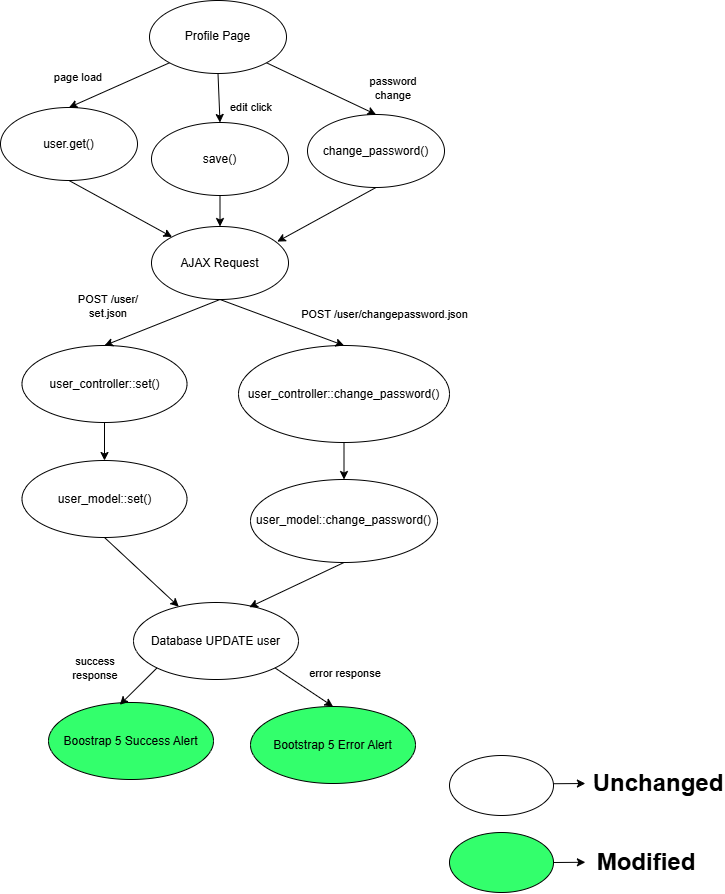

The diagram above was exported from draw.io. Its source (the exported page's mxGraphModel, read from the mxfile embedded in the PNG):
<mxGraphModel dx="2230" dy="1064" grid="0" gridSize="10" guides="1" tooltips="1" connect="1" arrows="1" fold="1" page="1" pageScale="1" pageWidth="850" pageHeight="1100" math="0" shadow="0">
  <root>
    <mxCell id="0" />
    <mxCell id="1" parent="0" />
    <mxCell id="OrNw5JBMzvwHSRsIyEgQ-2" edge="1" parent="1" source="t2bbwZIobFj3v8S_ru26-1" style="rounded=0;orthogonalLoop=1;jettySize=auto;html=1;exitX=0;exitY=1;exitDx=0;exitDy=0;entryX=0.5;entryY=0;entryDx=0;entryDy=0;" target="t2bbwZIobFj3v8S_ru26-2">
      <mxGeometry relative="1" as="geometry" />
    </mxCell>
    <mxCell id="OrNw5JBMzvwHSRsIyEgQ-3" edge="1" parent="1" source="t2bbwZIobFj3v8S_ru26-1" style="edgeStyle=none;shape=connector;rounded=0;orthogonalLoop=1;jettySize=auto;html=1;exitX=0.5;exitY=1;exitDx=0;exitDy=0;entryX=0.5;entryY=0;entryDx=0;entryDy=0;strokeColor=default;align=center;verticalAlign=middle;fontFamily=Helvetica;fontSize=11;fontColor=default;labelBackgroundColor=default;endArrow=classic;" target="t2bbwZIobFj3v8S_ru26-3">
      <mxGeometry relative="1" as="geometry" />
    </mxCell>
    <mxCell id="OrNw5JBMzvwHSRsIyEgQ-4" edge="1" parent="1" source="t2bbwZIobFj3v8S_ru26-1" style="edgeStyle=none;shape=connector;rounded=0;orthogonalLoop=1;jettySize=auto;html=1;exitX=1;exitY=1;exitDx=0;exitDy=0;entryX=0.5;entryY=0;entryDx=0;entryDy=0;strokeColor=default;align=center;verticalAlign=middle;fontFamily=Helvetica;fontSize=11;fontColor=default;labelBackgroundColor=default;endArrow=classic;" target="t2bbwZIobFj3v8S_ru26-4">
      <mxGeometry relative="1" as="geometry" />
    </mxCell>
    <mxCell id="t2bbwZIobFj3v8S_ru26-1" parent="1" style="ellipse;whiteSpace=wrap;html=1;" value="Profile Page" vertex="1">
      <mxGeometry height="73" width="137" x="180" y="44" as="geometry" />
    </mxCell>
    <mxCell id="OrNw5JBMzvwHSRsIyEgQ-16" edge="1" parent="1" source="t2bbwZIobFj3v8S_ru26-2" style="edgeStyle=none;shape=connector;rounded=0;orthogonalLoop=1;jettySize=auto;html=1;exitX=0.5;exitY=1;exitDx=0;exitDy=0;strokeColor=default;align=center;verticalAlign=middle;fontFamily=Helvetica;fontSize=11;fontColor=default;labelBackgroundColor=default;endArrow=classic;fillColor=none;" target="OrNw5JBMzvwHSRsIyEgQ-14">
      <mxGeometry relative="1" as="geometry" />
    </mxCell>
    <mxCell id="t2bbwZIobFj3v8S_ru26-2" parent="1" style="ellipse;whiteSpace=wrap;html=1;fillColor=none;" value="user.get()" vertex="1">
      <mxGeometry height="73" width="137" x="31" y="151" as="geometry" />
    </mxCell>
    <mxCell id="OrNw5JBMzvwHSRsIyEgQ-17" edge="1" parent="1" source="t2bbwZIobFj3v8S_ru26-3" style="edgeStyle=none;shape=connector;rounded=0;orthogonalLoop=1;jettySize=auto;html=1;exitX=0.5;exitY=1;exitDx=0;exitDy=0;entryX=0.5;entryY=0;entryDx=0;entryDy=0;strokeColor=default;align=center;verticalAlign=middle;fontFamily=Helvetica;fontSize=11;fontColor=default;labelBackgroundColor=default;endArrow=classic;fillColor=none;" target="OrNw5JBMzvwHSRsIyEgQ-14">
      <mxGeometry relative="1" as="geometry" />
    </mxCell>
    <mxCell id="t2bbwZIobFj3v8S_ru26-3" parent="1" style="ellipse;whiteSpace=wrap;html=1;fillColor=none;" value="save()" vertex="1">
      <mxGeometry height="73" width="137" x="182" y="166" as="geometry" />
    </mxCell>
    <mxCell id="t2bbwZIobFj3v8S_ru26-4" parent="1" style="ellipse;whiteSpace=wrap;html=1;fillColor=none;" value="change_password()" vertex="1">
      <mxGeometry height="73" width="137" x="338" y="158" as="geometry" />
    </mxCell>
    <mxCell id="OrNw5JBMzvwHSRsIyEgQ-5" parent="1" style="text;html=1;whiteSpace=wrap;strokeColor=none;fillColor=none;align=center;verticalAlign=middle;rounded=0;fontFamily=Helvetica;fontSize=11;fontColor=default;labelBackgroundColor=default;" value="page load" vertex="1">
      <mxGeometry height="30" width="60" x="79" y="106" as="geometry" />
    </mxCell>
    <mxCell id="OrNw5JBMzvwHSRsIyEgQ-6" parent="1" style="text;html=1;whiteSpace=wrap;strokeColor=none;fillColor=none;align=center;verticalAlign=middle;rounded=0;fontFamily=Helvetica;fontSize=11;fontColor=default;labelBackgroundColor=default;" value="edit click" vertex="1">
      <mxGeometry height="30" width="60" x="252" y="136" as="geometry" />
    </mxCell>
    <mxCell id="OrNw5JBMzvwHSRsIyEgQ-7" parent="1" style="text;html=1;whiteSpace=wrap;strokeColor=none;fillColor=none;align=center;verticalAlign=middle;rounded=0;fontFamily=Helvetica;fontSize=11;fontColor=default;labelBackgroundColor=default;" value="password change" vertex="1">
      <mxGeometry height="30" width="60" x="394" y="117" as="geometry" />
    </mxCell>
    <mxCell id="OrNw5JBMzvwHSRsIyEgQ-21" edge="1" parent="1" source="OrNw5JBMzvwHSRsIyEgQ-14" style="edgeStyle=none;shape=connector;rounded=0;orthogonalLoop=1;jettySize=auto;html=1;exitX=0.5;exitY=1;exitDx=0;exitDy=0;entryX=0.5;entryY=0;entryDx=0;entryDy=0;strokeColor=default;align=center;verticalAlign=middle;fontFamily=Helvetica;fontSize=11;fontColor=default;labelBackgroundColor=default;endArrow=classic;fillColor=none;" target="OrNw5JBMzvwHSRsIyEgQ-19">
      <mxGeometry relative="1" as="geometry" />
    </mxCell>
    <mxCell id="OrNw5JBMzvwHSRsIyEgQ-22" edge="1" parent="1" source="OrNw5JBMzvwHSRsIyEgQ-14" style="edgeStyle=none;shape=connector;rounded=0;orthogonalLoop=1;jettySize=auto;html=1;exitX=0.5;exitY=1;exitDx=0;exitDy=0;entryX=0.5;entryY=0;entryDx=0;entryDy=0;strokeColor=default;align=center;verticalAlign=middle;fontFamily=Helvetica;fontSize=11;fontColor=default;labelBackgroundColor=default;endArrow=classic;fillColor=none;" target="OrNw5JBMzvwHSRsIyEgQ-20">
      <mxGeometry relative="1" as="geometry" />
    </mxCell>
    <mxCell id="OrNw5JBMzvwHSRsIyEgQ-14" parent="1" style="ellipse;whiteSpace=wrap;html=1;fillColor=none;" value="AJAX Request" vertex="1">
      <mxGeometry height="73" width="137" x="182" y="270" as="geometry" />
    </mxCell>
    <mxCell id="OrNw5JBMzvwHSRsIyEgQ-18" edge="1" parent="1" source="t2bbwZIobFj3v8S_ru26-4" style="edgeStyle=none;shape=connector;rounded=0;orthogonalLoop=1;jettySize=auto;html=1;exitX=0.5;exitY=1;exitDx=0;exitDy=0;entryX=0.918;entryY=0.207;entryDx=0;entryDy=0;entryPerimeter=0;strokeColor=default;align=center;verticalAlign=middle;fontFamily=Helvetica;fontSize=11;fontColor=default;labelBackgroundColor=default;endArrow=classic;fillColor=none;" target="OrNw5JBMzvwHSRsIyEgQ-14">
      <mxGeometry relative="1" as="geometry" />
    </mxCell>
    <mxCell id="OrNw5JBMzvwHSRsIyEgQ-27" edge="1" parent="1" source="OrNw5JBMzvwHSRsIyEgQ-19" style="edgeStyle=none;shape=connector;rounded=0;orthogonalLoop=1;jettySize=auto;html=1;exitX=0.5;exitY=1;exitDx=0;exitDy=0;entryX=0.5;entryY=0;entryDx=0;entryDy=0;strokeColor=default;align=center;verticalAlign=middle;fontFamily=Helvetica;fontSize=11;fontColor=default;labelBackgroundColor=default;endArrow=classic;fillColor=none;" target="OrNw5JBMzvwHSRsIyEgQ-25">
      <mxGeometry relative="1" as="geometry" />
    </mxCell>
    <mxCell id="OrNw5JBMzvwHSRsIyEgQ-19" parent="1" style="ellipse;whiteSpace=wrap;html=1;fillColor=none;" value="user_controller::set()" vertex="1">
      <mxGeometry height="77" width="165" x="52.5" y="389" as="geometry" />
    </mxCell>
    <mxCell id="OrNw5JBMzvwHSRsIyEgQ-28" edge="1" parent="1" source="OrNw5JBMzvwHSRsIyEgQ-20" style="edgeStyle=none;shape=connector;rounded=0;orthogonalLoop=1;jettySize=auto;html=1;exitX=0.5;exitY=1;exitDx=0;exitDy=0;entryX=0.5;entryY=0;entryDx=0;entryDy=0;strokeColor=default;align=center;verticalAlign=middle;fontFamily=Helvetica;fontSize=11;fontColor=default;labelBackgroundColor=default;endArrow=classic;fillColor=none;" target="OrNw5JBMzvwHSRsIyEgQ-26">
      <mxGeometry relative="1" as="geometry" />
    </mxCell>
    <mxCell id="OrNw5JBMzvwHSRsIyEgQ-20" parent="1" style="ellipse;whiteSpace=wrap;html=1;fillColor=none;" value="user_controller::change_password()" vertex="1">
      <mxGeometry height="97" width="211" x="269" y="389" as="geometry" />
    </mxCell>
    <mxCell id="OrNw5JBMzvwHSRsIyEgQ-23" parent="1" style="text;html=1;whiteSpace=wrap;strokeColor=none;fillColor=none;align=center;verticalAlign=middle;rounded=0;fontFamily=Helvetica;fontSize=11;fontColor=default;labelBackgroundColor=default;" value="POST /user/&lt;br&gt;   set.json" vertex="1">
      <mxGeometry height="30" width="76" x="101" y="335" as="geometry" />
    </mxCell>
    <mxCell id="OrNw5JBMzvwHSRsIyEgQ-24" parent="1" style="text;html=1;whiteSpace=wrap;strokeColor=none;fillColor=none;align=center;verticalAlign=middle;rounded=0;fontFamily=Helvetica;fontSize=11;fontColor=default;labelBackgroundColor=default;" value="POST /user/changepassword.json" vertex="1">
      <mxGeometry height="30" width="179" x="326" y="343" as="geometry" />
    </mxCell>
    <mxCell id="OrNw5JBMzvwHSRsIyEgQ-32" edge="1" parent="1" source="OrNw5JBMzvwHSRsIyEgQ-25" style="edgeStyle=none;shape=connector;rounded=0;orthogonalLoop=1;jettySize=auto;html=1;exitX=0.5;exitY=1;exitDx=0;exitDy=0;strokeColor=default;align=center;verticalAlign=middle;fontFamily=Helvetica;fontSize=11;fontColor=default;labelBackgroundColor=default;endArrow=classic;fillColor=none;" target="OrNw5JBMzvwHSRsIyEgQ-29">
      <mxGeometry relative="1" as="geometry" />
    </mxCell>
    <mxCell id="OrNw5JBMzvwHSRsIyEgQ-25" parent="1" style="ellipse;whiteSpace=wrap;html=1;fillColor=none;" value="user_model::set()" vertex="1">
      <mxGeometry height="77" width="165" x="52.5" y="504" as="geometry" />
    </mxCell>
    <mxCell id="OrNw5JBMzvwHSRsIyEgQ-26" parent="1" style="ellipse;whiteSpace=wrap;html=1;fillColor=none;" value="user_model::change_password()" vertex="1">
      <mxGeometry height="83" width="187" x="281" y="523" as="geometry" />
    </mxCell>
    <mxCell id="OrNw5JBMzvwHSRsIyEgQ-35" edge="1" parent="1" source="OrNw5JBMzvwHSRsIyEgQ-29" style="edgeStyle=none;shape=connector;rounded=0;orthogonalLoop=1;jettySize=auto;html=1;exitX=1;exitY=1;exitDx=0;exitDy=0;entryX=0.5;entryY=0;entryDx=0;entryDy=0;strokeColor=default;align=center;verticalAlign=middle;fontFamily=Helvetica;fontSize=11;fontColor=default;labelBackgroundColor=default;endArrow=classic;" target="OrNw5JBMzvwHSRsIyEgQ-31">
      <mxGeometry relative="1" as="geometry" />
    </mxCell>
    <mxCell id="OrNw5JBMzvwHSRsIyEgQ-29" parent="1" style="ellipse;whiteSpace=wrap;html=1;fillColor=none;" value="Database UPDATE user" vertex="1">
      <mxGeometry height="77" width="165" x="164" y="646" as="geometry" />
    </mxCell>
    <mxCell id="OrNw5JBMzvwHSRsIyEgQ-30" parent="1" style="ellipse;whiteSpace=wrap;html=1;fillColor=#33FF6C;" value="Boostrap 5 Success Alert" vertex="1">
      <mxGeometry height="77" width="165" x="79" y="746" as="geometry" />
    </mxCell>
    <mxCell id="OrNw5JBMzvwHSRsIyEgQ-31" parent="1" style="ellipse;whiteSpace=wrap;html=1;fillColor=#33FF6C;" value="Bootstrap 5 Error Alert" vertex="1">
      <mxGeometry height="77" width="165" x="281" y="750" as="geometry" />
    </mxCell>
    <mxCell id="OrNw5JBMzvwHSRsIyEgQ-33" edge="1" parent="1" source="OrNw5JBMzvwHSRsIyEgQ-26" style="edgeStyle=none;shape=connector;rounded=0;orthogonalLoop=1;jettySize=auto;html=1;exitX=0.5;exitY=1;exitDx=0;exitDy=0;entryX=0.702;entryY=0.061;entryDx=0;entryDy=0;entryPerimeter=0;strokeColor=default;align=center;verticalAlign=middle;fontFamily=Helvetica;fontSize=11;fontColor=default;labelBackgroundColor=default;endArrow=classic;fillColor=none;" target="OrNw5JBMzvwHSRsIyEgQ-29">
      <mxGeometry relative="1" as="geometry" />
    </mxCell>
    <mxCell id="OrNw5JBMzvwHSRsIyEgQ-34" edge="1" parent="1" source="OrNw5JBMzvwHSRsIyEgQ-29" style="edgeStyle=none;shape=connector;rounded=0;orthogonalLoop=1;jettySize=auto;html=1;exitX=0;exitY=1;exitDx=0;exitDy=0;entryX=0.432;entryY=0.03;entryDx=0;entryDy=0;entryPerimeter=0;strokeColor=default;align=center;verticalAlign=middle;fontFamily=Helvetica;fontSize=11;fontColor=default;labelBackgroundColor=default;endArrow=classic;" target="OrNw5JBMzvwHSRsIyEgQ-30">
      <mxGeometry relative="1" as="geometry" />
    </mxCell>
    <mxCell id="OrNw5JBMzvwHSRsIyEgQ-36" parent="1" style="text;html=1;whiteSpace=wrap;strokeColor=none;fillColor=none;align=center;verticalAlign=middle;rounded=0;fontFamily=Helvetica;fontSize=11;fontColor=default;labelBackgroundColor=default;" value="success response" vertex="1">
      <mxGeometry height="30" width="76" x="88" y="697" as="geometry" />
    </mxCell>
    <mxCell id="OrNw5JBMzvwHSRsIyEgQ-37" parent="1" style="text;html=1;whiteSpace=wrap;strokeColor=none;fillColor=none;align=center;verticalAlign=middle;rounded=0;fontFamily=Helvetica;fontSize=11;fontColor=default;labelBackgroundColor=default;" value="error response" vertex="1">
      <mxGeometry height="30" width="76" x="338" y="702" as="geometry" />
    </mxCell>
    <mxCell id="OrNw5JBMzvwHSRsIyEgQ-38" edge="1" parent="1" source="OrNw5JBMzvwHSRsIyEgQ-29" style="edgeStyle=none;shape=connector;rounded=0;orthogonalLoop=1;jettySize=auto;html=1;exitX=0.5;exitY=1;exitDx=0;exitDy=0;strokeColor=default;align=center;verticalAlign=middle;fontFamily=Helvetica;fontSize=11;fontColor=default;labelBackgroundColor=default;endArrow=classic;" target="OrNw5JBMzvwHSRsIyEgQ-29">
      <mxGeometry relative="1" as="geometry" />
    </mxCell>
    <mxCell id="OrNw5JBMzvwHSRsIyEgQ-43" edge="1" parent="1" source="OrNw5JBMzvwHSRsIyEgQ-40" style="edgeStyle=none;shape=connector;rounded=0;orthogonalLoop=1;jettySize=auto;html=1;exitX=1;exitY=0.5;exitDx=0;exitDy=0;strokeColor=default;align=center;verticalAlign=middle;fontFamily=Helvetica;fontSize=11;fontColor=default;labelBackgroundColor=default;endArrow=classic;">
      <mxGeometry relative="1" as="geometry">
        <mxPoint x="615.880387526292" y="905.7692307692305" as="targetPoint" />
      </mxGeometry>
    </mxCell>
    <mxCell id="OrNw5JBMzvwHSRsIyEgQ-40" parent="1" style="ellipse;whiteSpace=wrap;html=1;fillColor=#33FF6C;" value="" vertex="1">
      <mxGeometry height="60" width="104" x="480" y="876" as="geometry" />
    </mxCell>
    <mxCell id="OrNw5JBMzvwHSRsIyEgQ-42" parent="1" style="text;html=1;whiteSpace=wrap;strokeColor=none;fillColor=none;align=center;verticalAlign=middle;rounded=0;fontFamily=Helvetica;fontSize=11;fontColor=default;labelBackgroundColor=default;" value="&lt;b&gt;&lt;font style=&quot;font-size: 24px;&quot;&gt;Modified&lt;/font&gt;&lt;/b&gt;" vertex="1">
      <mxGeometry height="30" width="60" x="647" y="891" as="geometry" />
    </mxCell>
    <mxCell id="OrNw5JBMzvwHSRsIyEgQ-44" parent="1" style="ellipse;whiteSpace=wrap;html=1;fillColor=#FFFFFF;" value="" vertex="1">
      <mxGeometry height="60" width="104" x="480" y="799" as="geometry" />
    </mxCell>
    <mxCell id="OrNw5JBMzvwHSRsIyEgQ-46" parent="1" style="text;html=1;whiteSpace=wrap;strokeColor=none;fillColor=none;align=center;verticalAlign=middle;rounded=0;fontFamily=Helvetica;fontSize=11;fontColor=default;labelBackgroundColor=default;" value="&lt;b&gt;&lt;font style=&quot;font-size: 24px;&quot;&gt;Unchanged&lt;/font&gt;&lt;/b&gt;" vertex="1">
      <mxGeometry height="30" width="60" x="659" y="812" as="geometry" />
    </mxCell>
    <mxCell id="OrNw5JBMzvwHSRsIyEgQ-49" edge="1" parent="1" style="edgeStyle=none;shape=connector;rounded=0;orthogonalLoop=1;jettySize=auto;html=1;exitX=1;exitY=0.5;exitDx=0;exitDy=0;strokeColor=default;align=center;verticalAlign=middle;fontFamily=Helvetica;fontSize=11;fontColor=default;labelBackgroundColor=default;endArrow=classic;">
      <mxGeometry relative="1" as="geometry">
        <mxPoint x="584" y="827.2307692307695" as="sourcePoint" />
        <mxPoint x="615.880387526292" y="827" as="targetPoint" />
      </mxGeometry>
    </mxCell>
  </root>
</mxGraphModel>